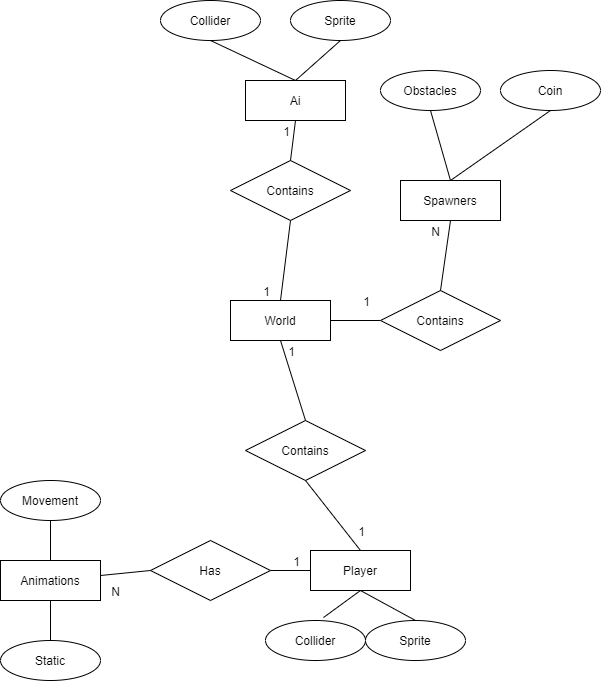

The diagram above was exported from draw.io. Its source (the exported page's mxGraphModel, read from the mxfile embedded in the PNG):
<mxGraphModel dx="1422" dy="804" grid="1" gridSize="10" guides="1" tooltips="1" connect="1" arrows="1" fold="1" page="1" pageScale="1" pageWidth="850" pageHeight="1100" math="0" shadow="0">
  <root>
    <mxCell id="0" />
    <mxCell id="1" parent="0" />
    <mxCell id="1YgXHRoKMwiX4_5mRtWW-2" value="World" style="whiteSpace=wrap;html=1;align=center;" vertex="1" parent="1">
      <mxGeometry x="240" y="320" width="100" height="40" as="geometry" />
    </mxCell>
    <mxCell id="1YgXHRoKMwiX4_5mRtWW-3" value="Contains" style="shape=rhombus;perimeter=rhombusPerimeter;whiteSpace=wrap;html=1;align=center;" vertex="1" parent="1">
      <mxGeometry x="240" y="180" width="120" height="60" as="geometry" />
    </mxCell>
    <mxCell id="1YgXHRoKMwiX4_5mRtWW-4" value="" style="endArrow=none;html=1;rounded=0;entryX=0.5;entryY=0;entryDx=0;entryDy=0;exitX=0.5;exitY=1;exitDx=0;exitDy=0;" edge="1" parent="1" source="1YgXHRoKMwiX4_5mRtWW-3" target="1YgXHRoKMwiX4_5mRtWW-2">
      <mxGeometry relative="1" as="geometry">
        <mxPoint x="410" y="280" as="sourcePoint" />
        <mxPoint x="560" y="270" as="targetPoint" />
      </mxGeometry>
    </mxCell>
    <mxCell id="1YgXHRoKMwiX4_5mRtWW-5" value="1" style="resizable=0;html=1;align=right;verticalAlign=bottom;" connectable="0" vertex="1" parent="1YgXHRoKMwiX4_5mRtWW-4">
      <mxGeometry x="1" relative="1" as="geometry">
        <mxPoint x="-10" as="offset" />
      </mxGeometry>
    </mxCell>
    <mxCell id="1YgXHRoKMwiX4_5mRtWW-11" value="Sprite" style="ellipse;whiteSpace=wrap;html=1;align=center;" vertex="1" parent="1">
      <mxGeometry x="300" y="20" width="100" height="40" as="geometry" />
    </mxCell>
    <mxCell id="1YgXHRoKMwiX4_5mRtWW-12" value="Collider" style="ellipse;whiteSpace=wrap;html=1;align=center;" vertex="1" parent="1">
      <mxGeometry x="170" y="20" width="100" height="40" as="geometry" />
    </mxCell>
    <mxCell id="1YgXHRoKMwiX4_5mRtWW-14" value="" style="endArrow=none;html=1;rounded=0;exitX=0.5;exitY=1;exitDx=0;exitDy=0;entryX=0.5;entryY=0;entryDx=0;entryDy=0;" edge="1" parent="1" source="1YgXHRoKMwiX4_5mRtWW-12" target="1YgXHRoKMwiX4_5mRtWW-18">
      <mxGeometry relative="1" as="geometry">
        <mxPoint x="290" y="110" as="sourcePoint" />
        <mxPoint x="420" y="110" as="targetPoint" />
      </mxGeometry>
    </mxCell>
    <mxCell id="1YgXHRoKMwiX4_5mRtWW-17" value="" style="endArrow=none;html=1;rounded=0;exitX=0.5;exitY=0;exitDx=0;exitDy=0;entryX=0.5;entryY=1;entryDx=0;entryDy=0;" edge="1" parent="1" source="1YgXHRoKMwiX4_5mRtWW-18" target="1YgXHRoKMwiX4_5mRtWW-11">
      <mxGeometry relative="1" as="geometry">
        <mxPoint x="425" y="110" as="sourcePoint" />
        <mxPoint x="620" y="90" as="targetPoint" />
      </mxGeometry>
    </mxCell>
    <mxCell id="1YgXHRoKMwiX4_5mRtWW-18" value="Ai" style="whiteSpace=wrap;html=1;align=center;" vertex="1" parent="1">
      <mxGeometry x="255" y="100" width="100" height="40" as="geometry" />
    </mxCell>
    <mxCell id="1YgXHRoKMwiX4_5mRtWW-21" value="Contains" style="shape=rhombus;perimeter=rhombusPerimeter;whiteSpace=wrap;html=1;align=center;" vertex="1" parent="1">
      <mxGeometry x="255" y="440" width="120" height="60" as="geometry" />
    </mxCell>
    <mxCell id="1YgXHRoKMwiX4_5mRtWW-22" value="" style="endArrow=none;html=1;rounded=0;exitX=0.5;exitY=0;exitDx=0;exitDy=0;entryX=0.5;entryY=1;entryDx=0;entryDy=0;" edge="1" parent="1" source="1YgXHRoKMwiX4_5mRtWW-3" target="1YgXHRoKMwiX4_5mRtWW-18">
      <mxGeometry relative="1" as="geometry">
        <mxPoint x="310" y="360" as="sourcePoint" />
        <mxPoint x="490" y="250" as="targetPoint" />
      </mxGeometry>
    </mxCell>
    <mxCell id="1YgXHRoKMwiX4_5mRtWW-23" value="1" style="resizable=0;html=1;align=right;verticalAlign=bottom;" connectable="0" vertex="1" parent="1YgXHRoKMwiX4_5mRtWW-22">
      <mxGeometry x="1" relative="1" as="geometry">
        <mxPoint x="-5" y="20" as="offset" />
      </mxGeometry>
    </mxCell>
    <mxCell id="1YgXHRoKMwiX4_5mRtWW-24" value="" style="endArrow=none;html=1;rounded=0;exitX=0.5;exitY=1;exitDx=0;exitDy=0;entryX=0.5;entryY=0;entryDx=0;entryDy=0;" edge="1" parent="1" source="1YgXHRoKMwiX4_5mRtWW-2" target="1YgXHRoKMwiX4_5mRtWW-21">
      <mxGeometry relative="1" as="geometry">
        <mxPoint x="190" y="530" as="sourcePoint" />
        <mxPoint x="350" y="530" as="targetPoint" />
      </mxGeometry>
    </mxCell>
    <mxCell id="1YgXHRoKMwiX4_5mRtWW-25" value="1" style="resizable=0;html=1;align=right;verticalAlign=bottom;" connectable="0" vertex="1" parent="1YgXHRoKMwiX4_5mRtWW-24">
      <mxGeometry x="1" relative="1" as="geometry">
        <mxPoint x="-10" y="-60" as="offset" />
      </mxGeometry>
    </mxCell>
    <mxCell id="1YgXHRoKMwiX4_5mRtWW-26" value="" style="endArrow=none;html=1;rounded=0;exitX=0.5;exitY=1;exitDx=0;exitDy=0;entryX=0.5;entryY=0;entryDx=0;entryDy=0;" edge="1" parent="1" source="1YgXHRoKMwiX4_5mRtWW-21" target="1YgXHRoKMwiX4_5mRtWW-28">
      <mxGeometry relative="1" as="geometry">
        <mxPoint x="360" y="560" as="sourcePoint" />
        <mxPoint x="425" y="580" as="targetPoint" />
      </mxGeometry>
    </mxCell>
    <mxCell id="1YgXHRoKMwiX4_5mRtWW-27" value="1" style="resizable=0;html=1;align=right;verticalAlign=bottom;" connectable="0" vertex="1" parent="1YgXHRoKMwiX4_5mRtWW-26">
      <mxGeometry x="1" relative="1" as="geometry">
        <mxPoint x="5" y="-10" as="offset" />
      </mxGeometry>
    </mxCell>
    <mxCell id="1YgXHRoKMwiX4_5mRtWW-28" value="Player" style="whiteSpace=wrap;html=1;align=center;" vertex="1" parent="1">
      <mxGeometry x="320" y="570" width="100" height="40" as="geometry" />
    </mxCell>
    <mxCell id="1YgXHRoKMwiX4_5mRtWW-29" value="" style="endArrow=none;html=1;rounded=0;exitX=0.5;exitY=1;exitDx=0;exitDy=0;entryX=0.5;entryY=0;entryDx=0;entryDy=0;" edge="1" parent="1" source="1YgXHRoKMwiX4_5mRtWW-28" target="1YgXHRoKMwiX4_5mRtWW-30">
      <mxGeometry relative="1" as="geometry">
        <mxPoint x="310" y="660" as="sourcePoint" />
        <mxPoint x="500" y="660" as="targetPoint" />
      </mxGeometry>
    </mxCell>
    <mxCell id="1YgXHRoKMwiX4_5mRtWW-30" value="Sprite" style="ellipse;whiteSpace=wrap;html=1;align=center;" vertex="1" parent="1">
      <mxGeometry x="375" y="640" width="100" height="40" as="geometry" />
    </mxCell>
    <mxCell id="1YgXHRoKMwiX4_5mRtWW-31" value="Collider" style="ellipse;whiteSpace=wrap;html=1;align=center;" vertex="1" parent="1">
      <mxGeometry x="275" y="640" width="100" height="40" as="geometry" />
    </mxCell>
    <mxCell id="1YgXHRoKMwiX4_5mRtWW-32" value="" style="endArrow=none;html=1;rounded=0;exitX=0.5;exitY=1;exitDx=0;exitDy=0;entryX=0.58;entryY=-0.075;entryDx=0;entryDy=0;entryPerimeter=0;" edge="1" parent="1" source="1YgXHRoKMwiX4_5mRtWW-28" target="1YgXHRoKMwiX4_5mRtWW-31">
      <mxGeometry relative="1" as="geometry">
        <mxPoint x="340" y="680" as="sourcePoint" />
        <mxPoint x="340" y="650" as="targetPoint" />
      </mxGeometry>
    </mxCell>
    <mxCell id="1YgXHRoKMwiX4_5mRtWW-33" value="Has" style="shape=rhombus;perimeter=rhombusPerimeter;whiteSpace=wrap;html=1;align=center;" vertex="1" parent="1">
      <mxGeometry x="160" y="560" width="120" height="60" as="geometry" />
    </mxCell>
    <mxCell id="1YgXHRoKMwiX4_5mRtWW-34" value="" style="endArrow=none;html=1;rounded=0;exitX=1;exitY=0.5;exitDx=0;exitDy=0;entryX=0;entryY=0.5;entryDx=0;entryDy=0;" edge="1" parent="1" source="1YgXHRoKMwiX4_5mRtWW-33" target="1YgXHRoKMwiX4_5mRtWW-28">
      <mxGeometry relative="1" as="geometry">
        <mxPoint x="200" y="760" as="sourcePoint" />
        <mxPoint x="360" y="760" as="targetPoint" />
      </mxGeometry>
    </mxCell>
    <mxCell id="1YgXHRoKMwiX4_5mRtWW-35" value="1" style="resizable=0;html=1;align=right;verticalAlign=bottom;" connectable="0" vertex="1" parent="1YgXHRoKMwiX4_5mRtWW-34">
      <mxGeometry x="1" relative="1" as="geometry">
        <mxPoint x="-10" as="offset" />
      </mxGeometry>
    </mxCell>
    <mxCell id="1YgXHRoKMwiX4_5mRtWW-38" value="" style="endArrow=none;html=1;rounded=0;exitX=0;exitY=0.5;exitDx=0;exitDy=0;entryX=1;entryY=0.5;entryDx=0;entryDy=0;" edge="1" parent="1" source="1YgXHRoKMwiX4_5mRtWW-33">
      <mxGeometry relative="1" as="geometry">
        <mxPoint x="160" y="585" as="sourcePoint" />
        <mxPoint x="110" y="595" as="targetPoint" />
      </mxGeometry>
    </mxCell>
    <mxCell id="1YgXHRoKMwiX4_5mRtWW-39" value="N" style="resizable=0;html=1;align=right;verticalAlign=bottom;" connectable="0" vertex="1" parent="1YgXHRoKMwiX4_5mRtWW-38">
      <mxGeometry x="1" relative="1" as="geometry">
        <mxPoint x="20" y="25" as="offset" />
      </mxGeometry>
    </mxCell>
    <mxCell id="1YgXHRoKMwiX4_5mRtWW-40" value="Animations" style="whiteSpace=wrap;html=1;align=center;" vertex="1" parent="1">
      <mxGeometry x="10" y="580" width="100" height="40" as="geometry" />
    </mxCell>
    <mxCell id="1YgXHRoKMwiX4_5mRtWW-41" value="Movement" style="ellipse;whiteSpace=wrap;html=1;align=center;" vertex="1" parent="1">
      <mxGeometry x="10" y="500" width="100" height="40" as="geometry" />
    </mxCell>
    <mxCell id="1YgXHRoKMwiX4_5mRtWW-42" value="Static" style="ellipse;whiteSpace=wrap;html=1;align=center;" vertex="1" parent="1">
      <mxGeometry x="10" y="660" width="100" height="40" as="geometry" />
    </mxCell>
    <mxCell id="1YgXHRoKMwiX4_5mRtWW-43" value="" style="endArrow=none;html=1;rounded=0;entryX=0.5;entryY=1;entryDx=0;entryDy=0;exitX=0.5;exitY=0;exitDx=0;exitDy=0;" edge="1" parent="1" source="1YgXHRoKMwiX4_5mRtWW-40" target="1YgXHRoKMwiX4_5mRtWW-41">
      <mxGeometry relative="1" as="geometry">
        <mxPoint x="60" y="575" as="sourcePoint" />
        <mxPoint x="210" y="560" as="targetPoint" />
      </mxGeometry>
    </mxCell>
    <mxCell id="1YgXHRoKMwiX4_5mRtWW-44" value="" style="endArrow=none;html=1;rounded=0;exitX=0.5;exitY=1;exitDx=0;exitDy=0;entryX=0.5;entryY=0;entryDx=0;entryDy=0;" edge="1" parent="1" source="1YgXHRoKMwiX4_5mRtWW-40" target="1YgXHRoKMwiX4_5mRtWW-42">
      <mxGeometry relative="1" as="geometry">
        <mxPoint x="100" y="640" as="sourcePoint" />
        <mxPoint x="260" y="640" as="targetPoint" />
      </mxGeometry>
    </mxCell>
    <mxCell id="1YgXHRoKMwiX4_5mRtWW-47" value="" style="endArrow=none;html=1;rounded=0;entryX=0;entryY=0.5;entryDx=0;entryDy=0;" edge="1" parent="1" target="1YgXHRoKMwiX4_5mRtWW-49">
      <mxGeometry relative="1" as="geometry">
        <mxPoint x="340" y="340" as="sourcePoint" />
        <mxPoint x="430" y="340" as="targetPoint" />
      </mxGeometry>
    </mxCell>
    <mxCell id="1YgXHRoKMwiX4_5mRtWW-48" value="1" style="resizable=0;html=1;align=right;verticalAlign=bottom;" connectable="0" vertex="1" parent="1YgXHRoKMwiX4_5mRtWW-47">
      <mxGeometry x="1" relative="1" as="geometry">
        <mxPoint x="-10" y="-10" as="offset" />
      </mxGeometry>
    </mxCell>
    <mxCell id="1YgXHRoKMwiX4_5mRtWW-49" value="Contains" style="shape=rhombus;perimeter=rhombusPerimeter;whiteSpace=wrap;html=1;align=center;" vertex="1" parent="1">
      <mxGeometry x="390" y="310" width="120" height="60" as="geometry" />
    </mxCell>
    <mxCell id="1YgXHRoKMwiX4_5mRtWW-50" value="" style="endArrow=none;html=1;rounded=0;entryX=0.5;entryY=1;entryDx=0;entryDy=0;" edge="1" parent="1" target="1YgXHRoKMwiX4_5mRtWW-52">
      <mxGeometry relative="1" as="geometry">
        <mxPoint x="450" y="310" as="sourcePoint" />
        <mxPoint x="480" y="240" as="targetPoint" />
      </mxGeometry>
    </mxCell>
    <mxCell id="1YgXHRoKMwiX4_5mRtWW-51" value="N" style="resizable=0;html=1;align=right;verticalAlign=bottom;" connectable="0" vertex="1" parent="1YgXHRoKMwiX4_5mRtWW-50">
      <mxGeometry x="1" relative="1" as="geometry">
        <mxPoint x="-10" y="20" as="offset" />
      </mxGeometry>
    </mxCell>
    <mxCell id="1YgXHRoKMwiX4_5mRtWW-52" value="Spawners" style="whiteSpace=wrap;html=1;align=center;" vertex="1" parent="1">
      <mxGeometry x="410" y="200" width="100" height="40" as="geometry" />
    </mxCell>
    <mxCell id="1YgXHRoKMwiX4_5mRtWW-53" value="Obstacles" style="ellipse;whiteSpace=wrap;html=1;align=center;" vertex="1" parent="1">
      <mxGeometry x="390" y="90" width="100" height="40" as="geometry" />
    </mxCell>
    <mxCell id="1YgXHRoKMwiX4_5mRtWW-54" value="Coin" style="ellipse;whiteSpace=wrap;html=1;align=center;" vertex="1" parent="1">
      <mxGeometry x="510" y="90" width="100" height="40" as="geometry" />
    </mxCell>
    <mxCell id="1YgXHRoKMwiX4_5mRtWW-56" value="" style="endArrow=none;html=1;rounded=0;entryX=0.5;entryY=1;entryDx=0;entryDy=0;" edge="1" parent="1" target="1YgXHRoKMwiX4_5mRtWW-53">
      <mxGeometry relative="1" as="geometry">
        <mxPoint x="460" y="200" as="sourcePoint" />
        <mxPoint x="620" y="200" as="targetPoint" />
      </mxGeometry>
    </mxCell>
    <mxCell id="1YgXHRoKMwiX4_5mRtWW-57" value="" style="endArrow=none;html=1;rounded=0;exitX=0.5;exitY=0;exitDx=0;exitDy=0;entryX=0.5;entryY=1;entryDx=0;entryDy=0;" edge="1" parent="1" source="1YgXHRoKMwiX4_5mRtWW-52" target="1YgXHRoKMwiX4_5mRtWW-54">
      <mxGeometry relative="1" as="geometry">
        <mxPoint x="470" y="190" as="sourcePoint" />
        <mxPoint x="630" y="190" as="targetPoint" />
      </mxGeometry>
    </mxCell>
  </root>
</mxGraphModel>